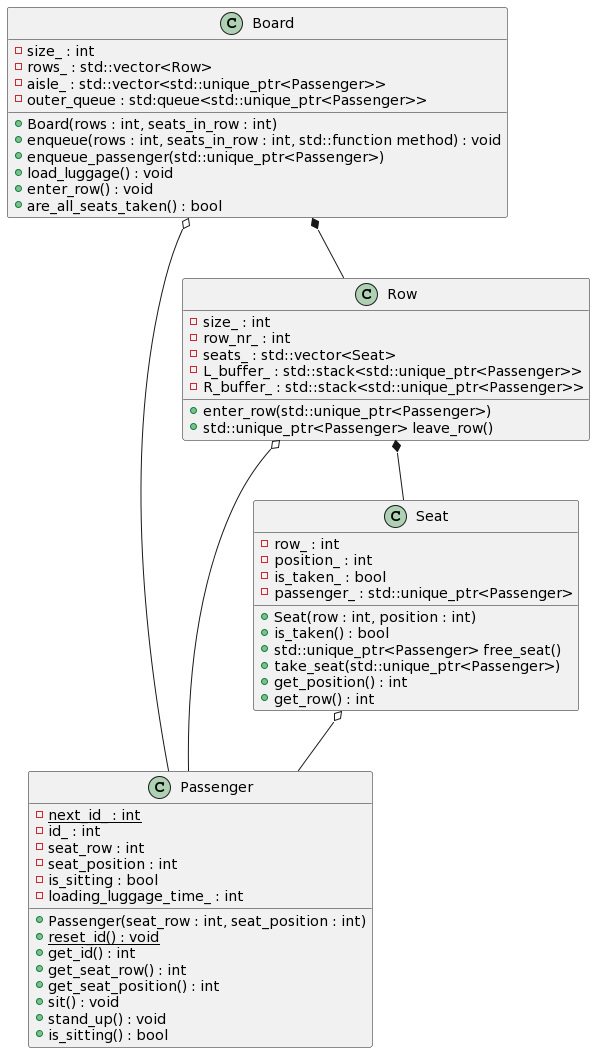

The diagram above was rendered by PlantUML. Its source (embedded in the PNG):
@startuml
class Passenger {
+ Passenger(seat_row : int, seat_position : int)
+ {static} reset_id() : void
+ get_id() : int
+ get_seat_row() : int
+ get_seat_position() : int
+ sit() : void
+ stand_up() : void
+ is_sitting() : bool

- {static} next_id_ : int
- id_ : int
- seat_row : int
- seat_position : int
- is_sitting : bool
- loading_luggage_time_ : int
}

class Seat {
- row_ : int
- position_ : int
- is_taken_ : bool
- passenger_ : std::unique_ptr<Passenger>
+ Seat(row : int, position : int)
+ is_taken() : bool
+ std::unique_ptr<Passenger> free_seat()
+ take_seat(std::unique_ptr<Passenger>)
+ get_position() : int
+ get_row() : int
}

class Row {
- size_ : int
- row_nr_ : int
- seats_ : std::vector<Seat>
- L_buffer_ : std::stack<std::unique_ptr<Passenger>>
- R_buffer_ : std::stack<std::unique_ptr<Passenger>>

+ enter_row(std::unique_ptr<Passenger>)
+ std::unique_ptr<Passenger> leave_row()

}

class Board {
- size_ : int 
- rows_ : std::vector<Row>
- aisle_ : std::vector<std::unique_ptr<Passenger>>
- outer_queue : std:queue<std::unique_ptr<Passenger>>
+ Board(rows : int, seats_in_row : int)
+ enqueue(rows : int, seats_in_row : int, std::function method) : void
+ enqueue_passenger(std::unique_ptr<Passenger>)
+ load_luggage() : void
+ enter_row() : void
+ are_all_seats_taken() : bool
}
Seat o-- Passenger
Row *-- Seat
Row o-- Passenger
Board o-- Passenger
Board *-- Row
@enduml